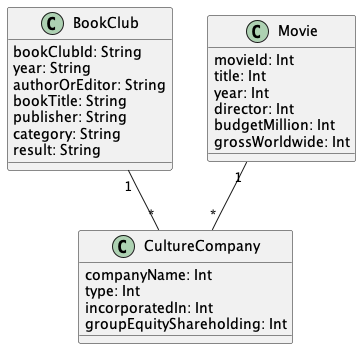

The diagram above was rendered by PlantUML. Its source (embedded in the PNG):
@startuml "CultureCompany"


class BookClub{
  bookClubId: String
  year: String
  authorOrEditor: String
  bookTitle: String
  publisher: String
  category: String
  result: String
}

class Movie{
  movieId: Int
  title: Int
  year: Int
  director: Int
  budgetMillion: Int
  grossWorldwide: Int
}

class CultureCompany{
  companyName: Int
  type: Int
  incorporatedIn: Int
  groupEquityShareholding: Int
}



BookClub "1" -- "*" CultureCompany

Movie "1" -- "*" CultureCompany


@enduml